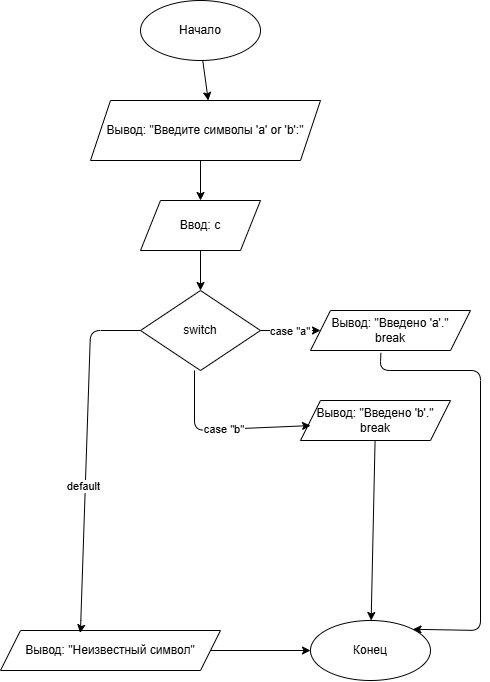

The diagram above was exported from draw.io. Its source (the exported page's mxGraphModel, read from the mxfile embedded in the PNG):
<mxGraphModel dx="1373" dy="713" grid="1" gridSize="10" guides="1" tooltips="1" connect="1" arrows="1" fold="1" page="1" pageScale="1" pageWidth="827" pageHeight="1169" math="0" shadow="0">
  <root>
    <mxCell id="0" />
    <mxCell id="1" parent="0" />
    <mxCell id="2" parent="1" style="ellipse;whiteSpace=wrap;html=1;" value="Начало" vertex="1">
      <mxGeometry height="60" width="120" x="360" y="40" as="geometry" />
    </mxCell>
    <mxCell id="4" parent="1" style="shape=parallelogram;perimeter=parallelogramPerimeter;whiteSpace=wrap;html=1;fixedSize=1;" value="Вывод: &amp;quot;Введите символы 'a' or 'b':&amp;quot;" vertex="1">
      <mxGeometry height="60" width="230" x="310" y="140" as="geometry" />
    </mxCell>
    <mxCell id="5" parent="1" style="shape=parallelogram;perimeter=parallelogramPerimeter;whiteSpace=wrap;html=1;fixedSize=1;" value="Ввод: c" vertex="1">
      <mxGeometry height="50" width="120" x="360" y="240" as="geometry" />
    </mxCell>
    <mxCell id="6" parent="1" style="rhombus;whiteSpace=wrap;html=1;" value="switch" vertex="1">
      <mxGeometry height="80" width="120" x="360" y="330" as="geometry" />
    </mxCell>
    <mxCell id="7" parent="1" style="shape=parallelogram;perimeter=parallelogramPerimeter;whiteSpace=wrap;html=1;fixedSize=1;" value="Вывод: &quot;Введено 'a'.&quot;&lt;div&gt;break&lt;/div&gt;" vertex="1">
      <mxGeometry height="40" width="160" x="530" y="350" as="geometry" />
    </mxCell>
    <mxCell id="9" parent="1" style="shape=parallelogram;perimeter=parallelogramPerimeter;whiteSpace=wrap;html=1;fixedSize=1;" value="Вывод: &quot;Введено 'b'.&quot;&lt;div&gt;break&lt;/div&gt;" vertex="1">
      <mxGeometry height="40" width="150" x="520" y="440" as="geometry" />
    </mxCell>
    <mxCell id="10" parent="1" style="shape=parallelogram;perimeter=parallelogramPerimeter;whiteSpace=wrap;html=1;fixedSize=1;" value="Вывод: &amp;quot;Неизвестный символ&amp;quot;" vertex="1">
      <mxGeometry height="40" width="220" x="220" y="670" as="geometry" />
    </mxCell>
    <mxCell id="11" parent="1" style="ellipse;whiteSpace=wrap;html=1;" value="Конец" vertex="1">
      <mxGeometry height="60" width="120" x="530" y="660" as="geometry" />
    </mxCell>
    <mxCell id="13" edge="1" parent="1" target="4">
      <mxGeometry relative="1" as="geometry">
        <mxPoint x="420" y="200" as="sourcePoint" />
      </mxGeometry>
    </mxCell>
    <mxCell id="14" edge="1" parent="1" target="5">
      <mxGeometry relative="1" as="geometry">
        <mxPoint x="420" y="200" as="sourcePoint" />
        <mxPoint x="420" y="340" as="targetPoint" />
      </mxGeometry>
    </mxCell>
    <mxCell id="15" edge="1" parent="1" source="5" target="6">
      <mxGeometry relative="1" as="geometry" />
    </mxCell>
    <mxCell id="16" edge="1" parent="1" source="6" target="7" value="case &quot;a&quot;">
      <mxGeometry relative="1" as="geometry" />
    </mxCell>
    <mxCell id="17" edge="1" parent="1" style="entryX=0.067;entryY=0.627;entryDx=0;entryDy=0;entryPerimeter=0;" target="9" value="case &quot;b&quot;">
      <mxGeometry relative="1" x="0.0242" as="geometry">
        <Array as="points">
          <mxPoint x="414" y="470" />
        </Array>
        <mxPoint x="413.9971428571429" y="410.0019047619048" as="sourcePoint" />
        <mxPoint x="571.7777777777778" y="436.66666666666663" as="targetPoint" />
      </mxGeometry>
    </mxCell>
    <mxCell id="20" edge="1" parent="1" source="10" target="11">
      <mxGeometry relative="1" as="geometry" />
    </mxCell>
    <mxCell id="22" edge="1" parent="1" source="9" target="11">
      <mxGeometry relative="1" as="geometry">
        <mxPoint x="700" y="600" as="targetPoint" />
      </mxGeometry>
    </mxCell>
    <mxCell id="DN5C5jux34deNIkJl6d9-23" edge="1" parent="1" style="entryX=0.5;entryY=0;entryDx=0;entryDy=0;">
      <mxGeometry relative="1" as="geometry">
        <mxPoint x="422.25" y="100" as="sourcePoint" />
        <mxPoint x="427.75" y="140" as="targetPoint" />
      </mxGeometry>
    </mxCell>
    <mxCell id="DN5C5jux34deNIkJl6d9-26" edge="1" parent="1" source="6" style="exitX=0;exitY=0.5;exitDx=0;exitDy=0;entryX=0.362;entryY=0.06;entryDx=0;entryDy=0;entryPerimeter=0;" target="10">
      <mxGeometry relative="1" x="0.1219" as="geometry">
        <Array as="points">
          <mxPoint x="310" y="370" />
          <mxPoint x="300" y="670" />
        </Array>
        <mxPoint x="300" y="400" as="sourcePoint" />
        <mxPoint x="310" y="550" as="targetPoint" />
      </mxGeometry>
    </mxCell>
    <mxCell id="X1OPYHqgN476QH2W6gE4-23" connectable="0" parent="DN5C5jux34deNIkJl6d9-26" style="edgeLabel;html=1;align=center;verticalAlign=middle;resizable=0;points=[];inheritText=1;" value="default" vertex="1">
      <mxGeometry relative="1" x="0.1675" y="-2" as="geometry">
        <mxPoint as="offset" />
      </mxGeometry>
    </mxCell>
    <mxCell id="DN5C5jux34deNIkJl6d9-27" edge="1" parent="1" source="7" style="exitX=0.44;exitY=1.06;exitDx=0;exitDy=0;exitPerimeter=0;entryX=1;entryY=0;entryDx=0;entryDy=0;" target="11">
      <mxGeometry relative="1" x="-0.6633" as="geometry">
        <Array as="points">
          <mxPoint x="599.66" y="410" />
          <mxPoint x="700" y="410" />
          <mxPoint x="700" y="670" />
        </Array>
        <mxPoint x="598" y="420" as="sourcePoint" />
        <mxPoint x="700" y="680" as="targetPoint" />
      </mxGeometry>
    </mxCell>
  </root>
</mxGraphModel>